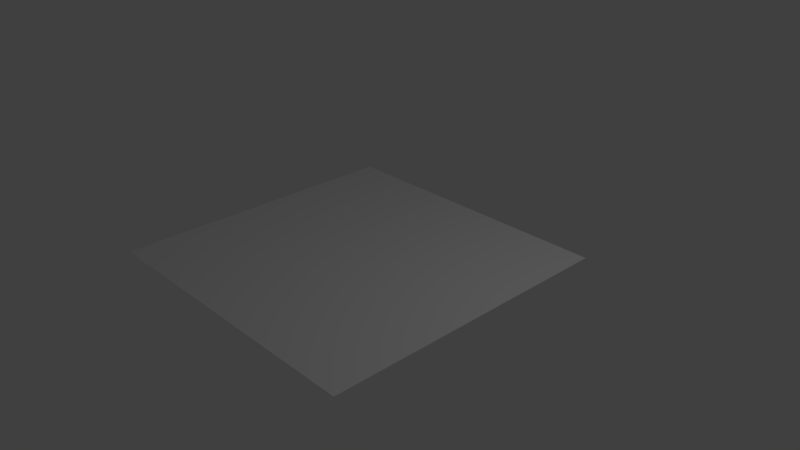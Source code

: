 # Source: tex-blend.blend  (saved by Blender 2.79.0; exported with 4.5.12 LTS)
import bpy
from mathutils import Matrix  # noqa: F401  (used for matrix-valued properties, if any)

bpy.ops.wm.read_factory_settings(use_empty=True)
scene = bpy.context.scene
scene.name = 'Scene'

# ---- collections
col_collection_1 = bpy.data.collections.new('Collection 1'); scene.collection.children.link(col_collection_1)

# ---- world
world_world = bpy.data.worlds.new('World'); scene.world = world_world
world_world.color = (0.05088, 0.05088, 0.05088)
world_world.use_sun_shadow = False
world_world.sun_shadow_jitter_overblur = 0.0
world_world.cycles.sampling_method = 'MANUAL'

# ---- cameras
cam_camera = bpy.data.cameras.new('Camera')
cam_camera.clip_end = 100.0
cam_camera.lens = 35.0
cam_camera.sensor_width = 32.0
cam_camera.sensor_height = 18.0
cam_camera.ortho_scale = 7.314
cam_camera.dof.focus_distance = 0.0
cam_camera.dof.aperture_fstop = 128.0

# ---- lights
light_lamp = bpy.data.lights.new('Lamp', 'POINT')
light_lamp.transmission_factor = 0.0
light_lamp.cutoff_distance = 30.0
light_lamp.energy = 100.0
light_lamp.shadow_buffer_clip_start = 1.001
light_lamp.shadow_soft_size = 0.1
light_lamp.shadow_maximum_resolution = 0.006
light_lamp.use_absolute_resolution = True

# ---- meshes
me_plane = bpy.data.meshes.new('Plane')
me_plane.from_pydata([(-1.0, -1.0, 0.0), (1.0, -1.0, 0.0), (-1.0, 1.0, 0.0), (1.0, 1.0, 0.0)], [], [(0, 1, 3, 2)])
me_plane.use_remesh_preserve_volume = False
me_plane.use_remesh_preserve_attributes = False
me_plane.use_mirror_vertex_groups = False
me_plane.update()

# ---- objects
ob_plane = bpy.data.objects.new('Plane', me_plane)
ob_lamp = bpy.data.objects.new('Lamp', light_lamp)
ob_camera = bpy.data.objects.new('Camera', cam_camera)

# ---- transforms, parenting, visibility, modifiers, constraints
ob_plane.location = (-0.07716, -0.158, 0.01353)
ob_plane.scale = (2.069, 2.069, 2.069)
ob_plane.lineart.crease_threshold = 0.0
ob_lamp.location = (4.076, 1.005, 5.904)
ob_lamp.rotation_euler = (0.6503, 0.05522, 1.866)
ob_lamp.lock_rotations_4d = False
ob_lamp.empty_display_type = 'ARROWS'
ob_lamp.color = (0.0, 0.0, 0.0, 0.0)
ob_lamp.lineart.crease_threshold = 0.0
ob_camera.location = (7.481, -6.508, 5.344)
ob_camera.rotation_euler = (1.109, 0.0, 0.8149)
ob_camera.lock_rotations_4d = False
ob_camera.empty_display_type = 'ARROWS'
ob_camera.color = (0.0, 0.0, 0.0, 0.0)
ob_camera.display_type = 'WIRE'
ob_camera.lineart.crease_threshold = 0.0

# ---- collection membership
col_collection_1.objects.link(ob_plane)
col_collection_1.objects.link(ob_lamp)
col_collection_1.objects.link(ob_camera)

# ---- scene / render settings (as saved in the file)
scene.camera = ob_camera
scene.frame_start = 1; scene.frame_end = 250; scene.frame_set(1)
scene.render.engine = 'BLENDER_EEVEE_NEXT'
scene.render.resolution_percentage = 50
scene.render.dither_intensity = 0.0
scene.cycles.use_denoising = False
scene.cycles.samples = 128
scene.cycles.sampling_pattern = 'TABULATED_SOBOL'
scene.cycles.use_adaptive_sampling = False
scene.cycles.use_light_tree = False
scene.cycles.blur_glossy = 0.0
scene.cycles.sample_clamp_indirect = 0.0
scene.view_settings.view_transform = 'Standard'
bpy.context.view_layer.update()
